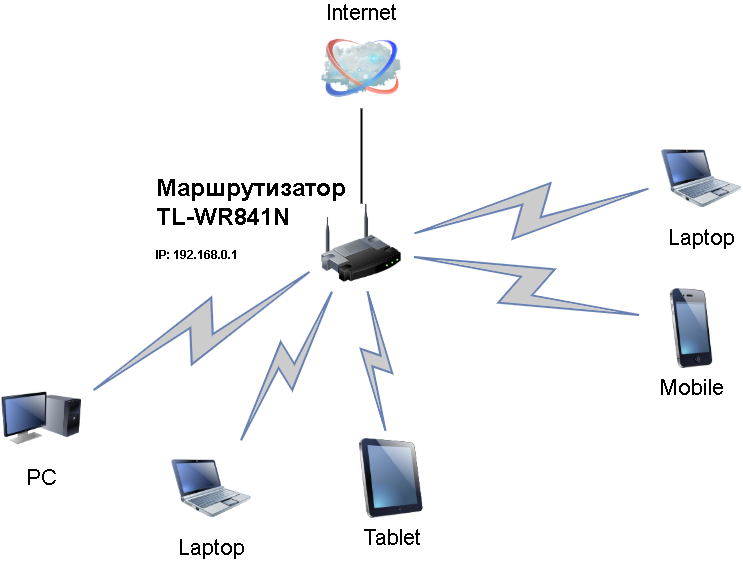

The diagram above was exported from draw.io. Its source (the exported page's mxGraphModel, read from the mxfile embedded in the PNG):
<mxGraphModel dx="1185" dy="670" grid="1" gridSize="10" guides="1" tooltips="1" connect="1" arrows="1" fold="1" page="1" pageScale="1" pageWidth="1100" pageHeight="850" background="none" math="0" shadow="0">
  <root>
    <mxCell id="0" />
    <mxCell id="1" parent="0" />
    <mxCell id="69ecfefc5c41e42c-18" style="edgeStyle=none;rounded=0;html=1;labelBackgroundColor=none;endArrow=none;strokeWidth=2;fontFamily=Verdana;fontSize=22" parent="1" source="69ecfefc5c41e42c-1" edge="1">
      <mxGeometry relative="1" as="geometry">
        <mxPoint x="510" y="370" as="targetPoint" />
      </mxGeometry>
    </mxCell>
    <mxCell id="69ecfefc5c41e42c-1" value="" style="image;html=1;labelBackgroundColor=#ffffff;image=img/lib/clip_art/networking/Wireless_Router_128x128.png;rounded=1;shadow=0;comic=0;strokeWidth=2;fontSize=22" parent="1" vertex="1">
      <mxGeometry x="470" y="465" width="80" height="80" as="geometry" />
    </mxCell>
    <mxCell id="69ecfefc5c41e42c-2" value="Internet" style="image;html=1;labelBackgroundColor=#ffffff;image=img/lib/clip_art/networking/Cloud_128x128.png;rounded=1;shadow=0;comic=0;strokeWidth=2;fontSize=22;labelPosition=center;verticalLabelPosition=top;align=center;verticalAlign=bottom;" parent="1" vertex="1">
      <mxGeometry x="470" y="290" width="80" height="80" as="geometry" />
    </mxCell>
    <mxCell id="69ecfefc5c41e42c-4" value="Tablet" style="image;html=1;labelBackgroundColor=#ffffff;image=img/lib/clip_art/computers/iPad_128x128.png;rounded=1;shadow=0;comic=0;strokeWidth=2;fontSize=22" parent="1" vertex="1">
      <mxGeometry x="500" y="700" width="80" height="80" as="geometry" />
    </mxCell>
    <mxCell id="69ecfefc5c41e42c-5" value="PC" style="image;html=1;labelBackgroundColor=#ffffff;image=img/lib/clip_art/computers/Monitor_Tower_128x128.png;rounded=1;shadow=0;comic=0;strokeWidth=2;fontSize=22" parent="1" vertex="1">
      <mxGeometry x="150" y="640" width="80" height="80" as="geometry" />
    </mxCell>
    <mxCell id="69ecfefc5c41e42c-8" value="Mobile" style="image;html=1;labelBackgroundColor=#ffffff;image=img/lib/clip_art/telecommunication/iPhone_128x128.png;rounded=1;shadow=0;comic=0;strokeWidth=2;fontSize=22" parent="1" vertex="1">
      <mxGeometry x="800" y="550" width="80" height="80" as="geometry" />
    </mxCell>
    <mxCell id="69ecfefc5c41e42c-9" value="Laptop" style="image;html=1;labelBackgroundColor=#ffffff;image=img/lib/clip_art/computers/Netbook_128x128.png;rounded=1;shadow=0;comic=0;strokeColor=#000000;strokeWidth=2;fillColor=#FFFFFF;fontSize=22;fontColor=#000000;" parent="1" vertex="1">
      <mxGeometry x="810" y="400" width="80" height="80" as="geometry" />
    </mxCell>
    <mxCell id="69ecfefc5c41e42c-10" value="Laptop" style="image;html=1;labelBackgroundColor=#ffffff;image=img/lib/clip_art/computers/Netbook_128x128.png;rounded=1;shadow=0;comic=0;strokeWidth=2;fontSize=22" parent="1" vertex="1">
      <mxGeometry x="320" y="710" width="80" height="80" as="geometry" />
    </mxCell>
    <mxCell id="69ecfefc5c41e42c-12" value="" style="html=1;fillColor=#CCCCCC;strokeColor=#6881B3;gradientColor=none;gradientDirection=north;strokeWidth=2;shape=mxgraph.networks.comm_link_edge;html=1;labelBackgroundColor=none;endArrow=none;fontFamily=Verdana;fontSize=22;fontColor=#000000;fontStyle=1" parent="1" source="69ecfefc5c41e42c-5" target="69ecfefc5c41e42c-1" edge="1">
      <mxGeometry width="100" height="100" relative="1" as="geometry">
        <mxPoint x="320" y="481.9565217391305" as="sourcePoint" />
        <mxPoint x="470" y="508.0434782608695" as="targetPoint" />
      </mxGeometry>
    </mxCell>
    <mxCell id="69ecfefc5c41e42c-13" value="" style="html=1;fillColor=#CCCCCC;strokeColor=#6881B3;gradientColor=none;gradientDirection=north;strokeWidth=2;shape=mxgraph.networks.comm_link_edge;html=1;labelBackgroundColor=none;endArrow=none;fontFamily=Verdana;fontSize=22;fontColor=#000000;" parent="1" source="69ecfefc5c41e42c-10" target="69ecfefc5c41e42c-1" edge="1">
      <mxGeometry width="100" height="100" relative="1" as="geometry">
        <mxPoint x="330" y="491.9565217391305" as="sourcePoint" />
        <mxPoint x="480" y="518.0434782608695" as="targetPoint" />
      </mxGeometry>
    </mxCell>
    <mxCell id="69ecfefc5c41e42c-14" value="" style="html=1;fillColor=#CCCCCC;strokeColor=#6881B3;gradientColor=none;gradientDirection=north;strokeWidth=2;shape=mxgraph.networks.comm_link_edge;html=1;labelBackgroundColor=none;endArrow=none;fontFamily=Verdana;fontSize=22;fontColor=#000000;" parent="1" source="69ecfefc5c41e42c-4" target="69ecfefc5c41e42c-1" edge="1">
      <mxGeometry width="100" height="100" relative="1" as="geometry">
        <mxPoint x="340" y="501.9565217391305" as="sourcePoint" />
        <mxPoint x="490" y="528.0434782608695" as="targetPoint" />
      </mxGeometry>
    </mxCell>
    <mxCell id="69ecfefc5c41e42c-16" value="" style="html=1;fillColor=#CCCCCC;strokeColor=#6881B3;gradientColor=none;gradientDirection=north;strokeWidth=2;shape=mxgraph.networks.comm_link_edge;html=1;labelBackgroundColor=none;endArrow=none;fontFamily=Verdana;fontSize=22;fontColor=#000000;" parent="1" source="69ecfefc5c41e42c-8" target="69ecfefc5c41e42c-1" edge="1">
      <mxGeometry width="100" height="100" relative="1" as="geometry">
        <mxPoint x="360" y="521.9565217391305" as="sourcePoint" />
        <mxPoint x="510" y="548.0434782608695" as="targetPoint" />
      </mxGeometry>
    </mxCell>
    <mxCell id="69ecfefc5c41e42c-17" value="" style="html=1;fillColor=#CCCCCC;strokeColor=#6881B3;gradientColor=none;gradientDirection=north;strokeWidth=2;shape=mxgraph.networks.comm_link_edge;html=1;labelBackgroundColor=none;endArrow=none;fontFamily=Verdana;fontSize=22;fontColor=#000000;" parent="1" source="69ecfefc5c41e42c-9" target="69ecfefc5c41e42c-1" edge="1">
      <mxGeometry width="100" height="100" relative="1" as="geometry">
        <mxPoint x="370" y="531.9565217391305" as="sourcePoint" />
        <mxPoint x="520" y="558.0434782608695" as="targetPoint" />
      </mxGeometry>
    </mxCell>
    <mxCell id="XS86rjPiFEo6m4O8OBd0-2" value="&lt;h1&gt;Маршрутизатор TL-WR841N&lt;/h1&gt;&lt;p&gt;&lt;b&gt;IP: 192.168.0.1&lt;/b&gt;&lt;/p&gt;" style="text;html=1;strokeColor=none;fillColor=none;spacing=5;spacingTop=-20;whiteSpace=wrap;overflow=hidden;rounded=0;" parent="1" vertex="1">
      <mxGeometry x="300" y="430" width="210" height="120" as="geometry" />
    </mxCell>
    <mxCell id="XS86rjPiFEo6m4O8OBd0-4" style="edgeStyle=orthogonalEdgeStyle;rounded=0;orthogonalLoop=1;jettySize=auto;html=1;exitX=0.5;exitY=1;exitDx=0;exitDy=0;" parent="1" source="XS86rjPiFEo6m4O8OBd0-2" target="XS86rjPiFEo6m4O8OBd0-2" edge="1">
      <mxGeometry relative="1" as="geometry" />
    </mxCell>
  </root>
</mxGraphModel>